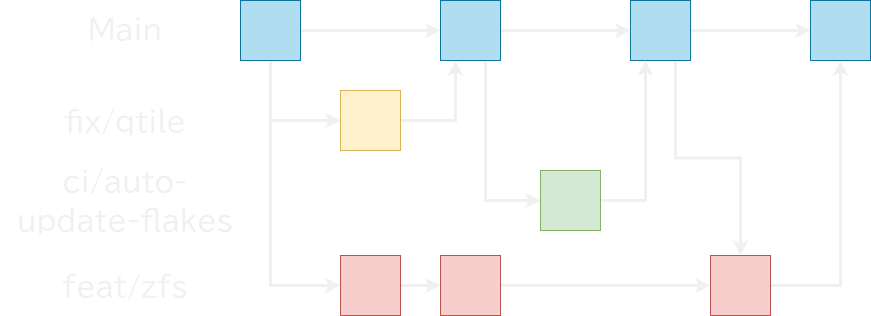

The diagram above was exported from draw.io. Its source (the exported page's mxGraphModel, read from the mxfile embedded in the PNG):
<mxGraphModel dx="1286" dy="652" grid="1" gridSize="10" guides="1" tooltips="1" connect="1" arrows="1" fold="1" page="1" pageScale="1" pageWidth="1169" pageHeight="827" math="0" shadow="0">
  <root>
    <mxCell id="0" />
    <mxCell id="1" parent="0" />
    <mxCell id="y_mSj1ZhMc-P5D93jsK_-9" style="edgeStyle=orthogonalEdgeStyle;rounded=0;orthogonalLoop=1;jettySize=auto;html=1;entryX=0;entryY=0.5;entryDx=0;entryDy=0;strokeWidth=3;" parent="1" target="y_mSj1ZhMc-P5D93jsK_-2" edge="1">
      <mxGeometry relative="1" as="geometry">
        <mxPoint x="320" y="265" as="sourcePoint" />
        <Array as="points">
          <mxPoint x="320" y="455" />
        </Array>
      </mxGeometry>
    </mxCell>
    <mxCell id="y_mSj1ZhMc-P5D93jsK_-16" style="edgeStyle=orthogonalEdgeStyle;rounded=0;orthogonalLoop=1;jettySize=auto;html=1;exitX=0.5;exitY=1;exitDx=0;exitDy=0;entryX=0;entryY=0.5;entryDx=0;entryDy=0;fontFamily=BIZ UDPGothic;fontSource=https%3A%2F%2Ffonts.googleapis.com%2Fcss%3Ffamily%3DBIZ%2BUDPGothic;fontSize=32;strokeWidth=3;" parent="1" source="y_mSj1ZhMc-P5D93jsK_-1" target="y_mSj1ZhMc-P5D93jsK_-12" edge="1">
      <mxGeometry relative="1" as="geometry">
        <mxPoint x="320" y="240" as="sourcePoint" />
      </mxGeometry>
    </mxCell>
    <mxCell id="y_mSj1ZhMc-P5D93jsK_-20" style="edgeStyle=orthogonalEdgeStyle;rounded=0;orthogonalLoop=1;jettySize=auto;html=1;entryX=0;entryY=0.5;entryDx=0;entryDy=0;fontFamily=BIZ UDPGothic;fontSource=https%3A%2F%2Ffonts.googleapis.com%2Fcss%3Ffamily%3DBIZ%2BUDPGothic;fontSize=32;strokeWidth=3;" parent="1" source="y_mSj1ZhMc-P5D93jsK_-1" target="y_mSj1ZhMc-P5D93jsK_-17" edge="1">
      <mxGeometry relative="1" as="geometry" />
    </mxCell>
    <mxCell id="y_mSj1ZhMc-P5D93jsK_-1" value="" style="rounded=0;whiteSpace=wrap;html=1;fillColor=#b1ddf0;strokeColor=#10739e;" parent="1" vertex="1">
      <mxGeometry x="290" y="170" width="60" height="60" as="geometry" />
    </mxCell>
    <mxCell id="y_mSj1ZhMc-P5D93jsK_-6" style="edgeStyle=orthogonalEdgeStyle;rounded=0;orthogonalLoop=1;jettySize=auto;html=1;entryX=0;entryY=0.5;entryDx=0;entryDy=0;strokeWidth=3;" parent="1" source="y_mSj1ZhMc-P5D93jsK_-2" target="y_mSj1ZhMc-P5D93jsK_-3" edge="1">
      <mxGeometry relative="1" as="geometry" />
    </mxCell>
    <mxCell id="y_mSj1ZhMc-P5D93jsK_-2" value="" style="rounded=0;whiteSpace=wrap;html=1;fillColor=#f8cecc;strokeColor=#b85450;" parent="1" vertex="1">
      <mxGeometry x="390" y="425" width="60" height="60" as="geometry" />
    </mxCell>
    <mxCell id="y_mSj1ZhMc-P5D93jsK_-33" style="edgeStyle=orthogonalEdgeStyle;rounded=0;orthogonalLoop=1;jettySize=auto;html=1;entryX=0;entryY=0.5;entryDx=0;entryDy=0;fontFamily=BIZ UDPGothic;fontSource=https%3A%2F%2Ffonts.googleapis.com%2Fcss%3Ffamily%3DBIZ%2BUDPGothic;fontSize=32;strokeWidth=3;" parent="1" source="y_mSj1ZhMc-P5D93jsK_-3" target="y_mSj1ZhMc-P5D93jsK_-5" edge="1">
      <mxGeometry relative="1" as="geometry" />
    </mxCell>
    <mxCell id="y_mSj1ZhMc-P5D93jsK_-3" value="" style="rounded=0;whiteSpace=wrap;html=1;fillColor=#f8cecc;strokeColor=#b85450;" parent="1" vertex="1">
      <mxGeometry x="490" y="425" width="60" height="60" as="geometry" />
    </mxCell>
    <mxCell id="y_mSj1ZhMc-P5D93jsK_-30" style="edgeStyle=orthogonalEdgeStyle;rounded=0;orthogonalLoop=1;jettySize=auto;html=1;fontFamily=BIZ UDPGothic;fontSource=https%3A%2F%2Ffonts.googleapis.com%2Fcss%3Ffamily%3DBIZ%2BUDPGothic;fontSize=32;entryX=0;entryY=0.5;entryDx=0;entryDy=0;strokeWidth=3;" parent="1" source="y_mSj1ZhMc-P5D93jsK_-4" target="y_mSj1ZhMc-P5D93jsK_-29" edge="1">
      <mxGeometry relative="1" as="geometry">
        <mxPoint x="770" y="200" as="targetPoint" />
      </mxGeometry>
    </mxCell>
    <mxCell id="y_mSj1ZhMc-P5D93jsK_-34" style="edgeStyle=orthogonalEdgeStyle;rounded=0;orthogonalLoop=1;jettySize=auto;html=1;exitX=0.75;exitY=1;exitDx=0;exitDy=0;entryX=0.5;entryY=0;entryDx=0;entryDy=0;fontFamily=BIZ UDPGothic;fontSource=https%3A%2F%2Ffonts.googleapis.com%2Fcss%3Ffamily%3DBIZ%2BUDPGothic;fontSize=32;strokeWidth=3;" parent="1" source="y_mSj1ZhMc-P5D93jsK_-4" target="y_mSj1ZhMc-P5D93jsK_-5" edge="1">
      <mxGeometry relative="1" as="geometry" />
    </mxCell>
    <mxCell id="y_mSj1ZhMc-P5D93jsK_-4" value="" style="rounded=0;whiteSpace=wrap;html=1;fillColor=#b1ddf0;strokeColor=#10739e;" parent="1" vertex="1">
      <mxGeometry x="680" y="170" width="60" height="60" as="geometry" />
    </mxCell>
    <mxCell id="y_mSj1ZhMc-P5D93jsK_-35" style="edgeStyle=orthogonalEdgeStyle;rounded=0;orthogonalLoop=1;jettySize=auto;html=1;entryX=0.5;entryY=1;entryDx=0;entryDy=0;fontFamily=BIZ UDPGothic;fontSource=https%3A%2F%2Ffonts.googleapis.com%2Fcss%3Ffamily%3DBIZ%2BUDPGothic;fontSize=32;strokeWidth=3;" parent="1" source="y_mSj1ZhMc-P5D93jsK_-5" target="y_mSj1ZhMc-P5D93jsK_-29" edge="1">
      <mxGeometry relative="1" as="geometry" />
    </mxCell>
    <mxCell id="y_mSj1ZhMc-P5D93jsK_-5" value="" style="rounded=0;whiteSpace=wrap;html=1;fillColor=#f8cecc;strokeColor=#b85450;" parent="1" vertex="1">
      <mxGeometry x="760" y="425" width="60" height="60" as="geometry" />
    </mxCell>
    <mxCell id="y_mSj1ZhMc-P5D93jsK_-10" value="&lt;font style=&quot;font-size: 28px;&quot; data-font-src=&quot;https://fonts.googleapis.com/css?family=BIZ+UDPGothic&quot; face=&quot;BIZ UDPGothic&quot;&gt;Main&lt;/font&gt;" style="text;html=1;align=center;verticalAlign=middle;whiteSpace=wrap;rounded=0;" parent="1" vertex="1">
      <mxGeometry x="145" y="185" width="60" height="30" as="geometry" />
    </mxCell>
    <mxCell id="y_mSj1ZhMc-P5D93jsK_-26" style="edgeStyle=orthogonalEdgeStyle;rounded=0;orthogonalLoop=1;jettySize=auto;html=1;exitX=1;exitY=0.5;exitDx=0;exitDy=0;entryX=0.25;entryY=1;entryDx=0;entryDy=0;fontFamily=BIZ UDPGothic;fontSource=https%3A%2F%2Ffonts.googleapis.com%2Fcss%3Ffamily%3DBIZ%2BUDPGothic;fontSize=32;strokeWidth=3;" parent="1" source="y_mSj1ZhMc-P5D93jsK_-12" target="y_mSj1ZhMc-P5D93jsK_-17" edge="1">
      <mxGeometry relative="1" as="geometry">
        <mxPoint x="505" y="240" as="targetPoint" />
      </mxGeometry>
    </mxCell>
    <mxCell id="y_mSj1ZhMc-P5D93jsK_-12" value="" style="rounded=0;whiteSpace=wrap;html=1;fillColor=#fff2cc;strokeColor=#d6b656;" parent="1" vertex="1">
      <mxGeometry x="390" y="260" width="60" height="60" as="geometry" />
    </mxCell>
    <mxCell id="y_mSj1ZhMc-P5D93jsK_-15" value="&lt;font data-font-src=&quot;https://fonts.googleapis.com/css?family=BIZ+UDPGothic&quot; face=&quot;BIZ UDPGothic&quot;&gt;&lt;font style=&quot;font-size: 28px;&quot;&gt;feat/zfs&lt;/font&gt;&lt;br&gt;&lt;/font&gt;" style="text;html=1;align=center;verticalAlign=middle;whiteSpace=wrap;rounded=0;fontSize=32;" parent="1" vertex="1">
      <mxGeometry x="110" y="440" width="130" height="30" as="geometry" />
    </mxCell>
    <mxCell id="y_mSj1ZhMc-P5D93jsK_-21" style="edgeStyle=orthogonalEdgeStyle;rounded=0;orthogonalLoop=1;jettySize=auto;html=1;entryX=0;entryY=0.5;entryDx=0;entryDy=0;fontFamily=BIZ UDPGothic;fontSource=https%3A%2F%2Ffonts.googleapis.com%2Fcss%3Ffamily%3DBIZ%2BUDPGothic;fontSize=32;strokeWidth=3;" parent="1" source="y_mSj1ZhMc-P5D93jsK_-17" target="y_mSj1ZhMc-P5D93jsK_-4" edge="1">
      <mxGeometry relative="1" as="geometry" />
    </mxCell>
    <mxCell id="y_mSj1ZhMc-P5D93jsK_-27" style="edgeStyle=orthogonalEdgeStyle;rounded=0;orthogonalLoop=1;jettySize=auto;html=1;exitX=0.75;exitY=1;exitDx=0;exitDy=0;entryX=0;entryY=0.5;entryDx=0;entryDy=0;fontFamily=BIZ UDPGothic;fontSource=https%3A%2F%2Ffonts.googleapis.com%2Fcss%3Ffamily%3DBIZ%2BUDPGothic;fontSize=32;strokeWidth=3;" parent="1" source="y_mSj1ZhMc-P5D93jsK_-17" target="y_mSj1ZhMc-P5D93jsK_-23" edge="1">
      <mxGeometry relative="1" as="geometry" />
    </mxCell>
    <mxCell id="y_mSj1ZhMc-P5D93jsK_-17" value="" style="rounded=0;whiteSpace=wrap;html=1;fillColor=#b1ddf0;strokeColor=#10739e;" parent="1" vertex="1">
      <mxGeometry x="490" y="170" width="60" height="60" as="geometry" />
    </mxCell>
    <mxCell id="y_mSj1ZhMc-P5D93jsK_-19" value="&lt;font data-font-src=&quot;https://fonts.googleapis.com/css?family=BIZ+UDPGothic&quot; face=&quot;BIZ UDPGothic&quot;&gt;&lt;font style=&quot;font-size: 28px;&quot;&gt;fix/qtile&lt;/font&gt;&lt;br&gt;&lt;/font&gt;" style="text;html=1;align=center;verticalAlign=middle;whiteSpace=wrap;rounded=0;fontSize=32;" parent="1" vertex="1">
      <mxGeometry x="110" y="275" width="130" height="30" as="geometry" />
    </mxCell>
    <mxCell id="y_mSj1ZhMc-P5D93jsK_-31" style="edgeStyle=orthogonalEdgeStyle;rounded=0;orthogonalLoop=1;jettySize=auto;html=1;exitX=1;exitY=0.5;exitDx=0;exitDy=0;entryX=0.25;entryY=1;entryDx=0;entryDy=0;fontFamily=BIZ UDPGothic;fontSource=https%3A%2F%2Ffonts.googleapis.com%2Fcss%3Ffamily%3DBIZ%2BUDPGothic;fontSize=32;strokeWidth=3;" parent="1" target="y_mSj1ZhMc-P5D93jsK_-4" edge="1" source="y_mSj1ZhMc-P5D93jsK_-23">
      <mxGeometry relative="1" as="geometry">
        <mxPoint x="650" y="350" as="sourcePoint" />
        <Array as="points">
          <mxPoint x="650" y="370" />
          <mxPoint x="695" y="370" />
        </Array>
      </mxGeometry>
    </mxCell>
    <mxCell id="y_mSj1ZhMc-P5D93jsK_-23" value="" style="rounded=0;whiteSpace=wrap;html=1;fillColor=#d5e8d4;strokeColor=#82b366;" parent="1" vertex="1">
      <mxGeometry x="590" y="340" width="60" height="60" as="geometry" />
    </mxCell>
    <mxCell id="y_mSj1ZhMc-P5D93jsK_-28" value="&lt;font style=&quot;font-size: 28px;&quot; data-font-src=&quot;https://fonts.googleapis.com/css?family=BIZ+UDPGothic&quot; face=&quot;BIZ UDPGothic&quot;&gt;ci/auto-&lt;br&gt;update-flakes&lt;br&gt;&lt;/font&gt;" style="text;html=1;align=center;verticalAlign=middle;whiteSpace=wrap;rounded=0;fontSize=32;" parent="1" vertex="1">
      <mxGeometry x="50" y="355" width="250" height="30" as="geometry" />
    </mxCell>
    <mxCell id="y_mSj1ZhMc-P5D93jsK_-29" value="" style="rounded=0;whiteSpace=wrap;html=1;fillColor=#b1ddf0;strokeColor=#10739e;" parent="1" vertex="1">
      <mxGeometry x="860" y="170" width="60" height="60" as="geometry" />
    </mxCell>
  </root>
</mxGraphModel>